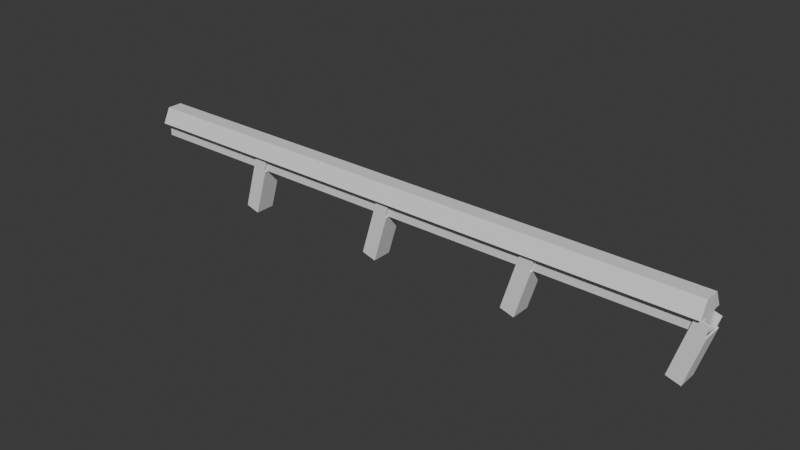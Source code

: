 # Source: bowling-alley-guard-rail_1.blend  (saved by Blender 4.0.36; exported with 4.5.12 LTS)
import bpy
from mathutils import Matrix  # noqa: F401  (used for matrix-valued properties, if any)

bpy.ops.wm.read_factory_settings(use_empty=True)
scene = bpy.context.scene
scene.name = 'Scene'

# ---- collections
col_collection = bpy.data.collections.new('Collection'); scene.collection.children.link(col_collection)

# ---- materials (node trees are filled in below, after node groups)
mat_material = bpy.data.materials.new('Material')
mat_material.alpha_threshold = 0.0
mat_material.use_transparent_shadow = False
mat_material.roughness = 0.5
mat_material.line_color = (0.0, 0.0, 0.0, 1.0)

# ---- material node trees
mat_material.use_nodes = True; mat_material.node_tree.nodes.clear()
_N = mat_material.node_tree.nodes; _L = mat_material.node_tree.links
n0 = _N.new('ShaderNodeOutputMaterial'); n0.name = 'Material Output'; n0.location = (300, 300)
n1 = _N.new('ShaderNodeBsdfPrincipled'); n1.name = 'Principled BSDF'; n1.location = (10, 300)
n1.inputs[3].default_value = 1.45
_L.new(n1.outputs[0], n0.inputs[0])
n0.is_active_output = True

# ---- world
world_world = bpy.data.worlds.new('World'); scene.world = world_world
world_world.use_nodes = True; world_world.node_tree.nodes.clear()
_N = world_world.node_tree.nodes; _L = world_world.node_tree.links
n0 = _N.new('ShaderNodeOutputWorld'); n0.name = 'World Output'; n0.location = (300, 300)
n1 = _N.new('ShaderNodeBackground'); n1.name = 'Background'; n1.location = (10, 300)
n1.inputs[0].default_value = (0.05088, 0.05088, 0.05088, 1.0)
_L.new(n1.outputs[0], n0.inputs[0])
n0.is_active_output = True
world_world.color = (0.05088, 0.05088, 0.05088)
world_world.use_sun_shadow = False
world_world.sun_shadow_jitter_overblur = 0.0

# ---- meshes
me_cube = bpy.data.meshes.new('Cube')
me_cube.from_pydata([(0.0, 0.1605, 0.321), (0.0, 0.0, 0.321), (0.0, -0.1605, -0.321), (0.0, 0.0, -0.321), (-6.328, 0.0, -0.321), (6.328, 0.0, 0.321), (-6.328, 0.0, 0.321), (6.328, 0.0, -0.321), (-6.328, -0.1605, -0.321), (6.328, -0.1605, 0.321), (-6.328, -0.1605, 0.321), (6.328, -0.1605, -0.321), (-6.328, 0.1605, 0.321), (6.328, 0.1605, -0.321), (-6.328, 0.1605, -0.321), (6.328, 0.1605, 0.321), (6.328, 0.321, 0.0), (-6.328, -0.321, 0.0), (6.328, -0.321, 0.0), (-6.328, 0.321, 0.0), (6.328, 0.0, 0.0), (-6.328, 0.0, 0.0), (-6.328, -0.1605, 0.0), (6.328, -0.1605, 0.0), (6.328, 0.1605, 0.0), (-6.328, 0.1605, 0.0), (6.328, -0.1605, 0.321), (-6.328, -0.1605, 0.321), (6.328, 0.2408, 0.0), (-6.328, 0.2408, 0.0), (-6.328, -0.2408, 0.0), (6.328, -0.2408, 0.0), (0.0, 0.1605, -0.321), (0.0, 0.321, 0.0), (0.0, -0.321, 0.0), (0.0, 0.2408, 0.0), (0.0, -0.2408, 0.0), (-3.164, 0.1605, 0.321), (-3.164, 0.2408, 0.0), (-3.164, 0.321, 0.0), (-3.164, 0.0, 0.321), (-3.164, 0.0, -0.321), (-3.164, -0.1605, -0.321), (-3.164, 0.1605, -0.321), (-3.164, -0.321, 0.0), (-3.164, -0.2408, 0.0), (3.164, -0.321, 0.0), (3.164, -0.1605, -0.321), (3.164, 0.1605, -0.321), (3.164, 0.0, 0.321), (3.164, 0.1605, 0.321), (3.164, 0.0, -0.321), (3.164, 0.321, 0.0), (3.164, 0.2408, 0.0), (3.164, -0.2408, 0.0)], [], [(25, 12, 19, 29), (23, 26, 18, 31), (24, 15, 5, 20), (48, 13, 7, 51), (22, 27, 6, 21), (37, 12, 6, 40), (17, 27, 22, 30), (20, 5, 26, 23), (51, 7, 11, 47), (5, 49, 1, 40, 6, 27, 26), (16, 15, 24, 28), (21, 6, 12, 25), (4, 21, 25, 14), (7, 20, 23, 11), (8, 22, 21, 4), (13, 24, 20, 7), (52, 53, 35, 33), (45, 44, 17, 30), (10, 9, 26, 27), (17, 44, 34, 46, 18, 26, 27), (37, 39, 19, 12), (39, 38, 29, 19), (50, 52, 33, 0), (54, 46, 34, 36), (41, 3, 2, 42), (50, 0, 1, 49), (43, 32, 3, 41), (14, 43, 41, 4), (4, 41, 42, 8), (33, 35, 38, 39), (0, 33, 39, 37), (36, 34, 44, 45), (0, 37, 40, 1), (15, 50, 49, 5), (31, 18, 46, 54), (15, 16, 52, 50), (28, 24, 25, 29), (13, 14, 25, 24), (30, 22, 23, 31), (16, 28, 53, 52), (8, 11, 23, 22), (3, 51, 47, 2), (32, 48, 51, 3)])
_uv = me_cube.uv_layers.new(name='UVMap')
_uv.uv.foreach_set('vector', [0.5, 0.1875, 0.625, 0.1875, 0.5, 0.25, 0.5, 0.2188, 0.5, 0.6875, 0.625, 0.6875, 0.5, 0.75, 0.5, 0.7188, 0.5, 0.5625, 0.625, 0.5625, 0.625, 0.625, 0.5, 0.625, 0.3125, 0.5625, 0.375, 0.5625, 0.375, 0.625, 0.3125, 0.625, 0.5, 0.0625, 0.625, 0.0625, 0.625, 0.125, 0.5, 0.125, 0.8125, 0.5625, 0.875, 0.5625, 0.875, 0.625, 0.8125, 0.625, 0.5, 0.0, 0.625, 0.0625, 0.5, 0.0625, 0.5, 0.03125, 0.5, 0.625, 0.625, 0.625, 0.625, 0.6875, 0.5, 0.6875, 0.3125, 0.625, 0.375, 0.625, 0.375, 0.6875, 0.3125, 0.6875, 0.625, 0.625, 0.6875, 0.625, 0.75, 0.625, 0.8125, 0.625, 0.875, 0.625, 0.875, 0.6875, 0.625, 0.6875, 0.5, 0.5, 0.625, 0.5625, 0.5, 0.5625, 0.5, 0.5312, 0.5, 0.125, 0.625, 0.125, 0.625, 0.1875, 0.5, 0.1875, 0.375, 0.125, 0.5, 0.125, 0.5, 0.1875, 0.375, 0.1875, 0.375, 0.625, 0.5, 0.625, 0.5, 0.6875, 0.375, 0.6875, 0.375, 0.0625, 0.5, 0.0625, 0.5, 0.125, 0.375, 0.125, 0.375, 0.5625, 0.5, 0.5625, 0.5, 0.625, 0.375, 0.625, 0.5, 0.4375, 0.5, 0.4531, 0.5, 0.375, 0.5, 0.375, 0.5, 0.2031, 0.5, 0.1875, 0.5, 0.0, 0.5, 0.03125, 0.875, 0.6875, 0.625, 0.6875, 0.625, 0.6875, 0.875, 0.6875, 0.5, 1.0, 0.5, 0.9375, 0.5, 0.875, 0.5, 0.8125, 0.5, 0.75, 0.625, 0.6875, 0.875, 0.6875, 0.625, 0.2812, 0.5, 0.3125, 0.5, 0.25, 0.625, 0.1875, 0.5, 0.3125, 0.5, 0.2969, 0.5, 0.2188, 0.5, 0.25, 0.625, 0.4688, 0.5, 0.4375, 0.5, 0.375, 0.625, 0.375, 0.5, 0.5469, 0.5, 0.5625, 0.5, 0.375, 0.5, 0.375, 0.1875, 0.625, 0.25, 0.625, 0.25, 0.6875, 0.1875, 0.6875, 0.6875, 0.5625, 0.75, 0.5625, 0.75, 0.625, 0.6875, 0.625, 0.1875, 0.5625, 0.25, 0.5625, 0.25, 0.625, 0.1875, 0.625, 0.125, 0.5625, 0.1875, 0.5625, 0.1875, 0.625, 0.125, 0.625, 0.125, 0.625, 0.1875, 0.625, 0.1875, 0.6875, 0.125, 0.6875, 0.5, 0.375, 0.5, 0.375, 0.5, 0.2969, 0.5, 0.3125, 0.625, 0.375, 0.5, 0.375, 0.5, 0.3125, 0.625, 0.2812, 0.5, 0.375, 0.5, 0.375, 0.5, 0.1875, 0.5, 0.2031, 0.75, 0.5625, 0.8125, 0.5625, 0.8125, 0.625, 0.75, 0.625, 0.625, 0.5625, 0.6875, 0.5625, 0.6875, 0.625, 0.625, 0.625, 0.5, 0.7188, 0.5, 0.75, 0.5, 0.5625, 0.5, 0.5469, 0.625, 0.5625, 0.5, 0.5, 0.5, 0.4375, 0.625, 0.4688, 0.5, 0.5312, 0.5, 0.5625, 0.5, 0.1875, 0.5, 0.2188, 0.375, 0.5625, 0.375, 0.1875, 0.5, 0.1875, 0.5, 0.5625, 0.5, 0.03125, 0.5, 0.0625, 0.5, 0.6875, 0.5, 0.7188, 0.5, 0.5, 0.5, 0.5312, 0.5, 0.4531, 0.5, 0.4375, 0.375, 0.0625, 0.375, 0.6875, 0.5, 0.6875, 0.5, 0.0625, 0.25, 0.625, 0.3125, 0.625, 0.3125, 0.6875, 0.25, 0.6875, 0.25, 0.5625, 0.3125, 0.5625, 0.3125, 0.625, 0.25, 0.625])
me_cube.materials.append(mat_material)
me_cube.use_mirror_vertex_groups = False
me_cube.update()
me_cube_001 = bpy.data.meshes.new('Cube.001')
me_cube_001.from_pydata([(0.01565, -0.1802, -1.407), (0.01565, -0.1802, -0.3391), (0.01565, 0.1802, -1.407), (0.01565, 0.1802, -0.3391), (-0.01565, -0.1802, -1.407), (-0.01565, -0.1802, -0.3391), (-0.01565, 0.1802, -1.407), (-0.01565, 0.1802, -0.3391), (0.01565, -0.2138, -1.407), (0.01565, -0.2138, -0.3391), (-0.01565, -0.2138, -0.3391), (-0.01565, -0.2138, -1.407), (-0.2964, -0.1802, -0.3391), (-0.2964, -0.1802, -1.407), (-0.2964, -0.2138, -0.3391), (-0.2964, -0.2138, -1.407), (0.01565, 0.2138, -0.3391), (0.01565, 0.2138, -1.407), (-0.01565, 0.2138, -1.407), (-0.01565, 0.2138, -0.3391), (-0.2962, 0.1802, -0.3391), (-0.2962, 0.1802, -1.407), (-0.2962, 0.2138, -0.3391), (-0.2962, 0.2138, -1.407), (-0.01565, -0.2138, -0.1175), (-0.01565, -0.1802, -0.1175), (-0.2964, -0.2138, -0.1175), (-0.2964, -0.1802, -0.1175), (-0.01565, 0.2138, -0.1181), (-0.01565, 0.1802, -0.1181), (-0.2962, 0.2138, -0.1181), (-0.2962, 0.1802, -0.1181)], [], [(0, 2, 3, 1), (20, 31, 30, 22), (6, 4, 5, 7), (5, 10, 9, 1), (2, 0, 4, 6), (7, 5, 1, 3), (11, 8, 9, 10), (4, 13, 12, 5), (1, 9, 8, 0), (0, 8, 11, 4), (13, 15, 14, 12), (11, 15, 13, 4), (12, 5, 25, 27), (10, 14, 15, 11), (17, 18, 19, 16), (6, 18, 17, 2), (3, 7, 19, 16), (2, 17, 16, 3), (20, 22, 23, 21), (18, 23, 22, 19), (6, 21, 23, 18), (7, 20, 21, 6), (25, 27, 26, 24), (14, 26, 27, 12), (10, 24, 26, 14), (5, 25, 24, 10), (28, 30, 31, 29), (19, 28, 29, 7), (7, 20, 31, 29), (22, 30, 28, 19)])
_uv = me_cube_001.uv_layers.new(name='UVMap')
_uv.uv.foreach_set('vector', [0.375, 0.0, 0.375, 0.25, 0.625, 0.25, 0.625, 0.0, 0.625, 0.5, 0.625, 0.5, 0.625, 0.5, 0.625, 0.5, 0.375, 0.5, 0.375, 0.75, 0.625, 0.75, 0.625, 0.5, 0.625, 0.75, 0.625, 0.75, 0.875, 0.75, 0.875, 0.75, 0.125, 0.5, 0.125, 0.75, 0.375, 0.75, 0.375, 0.5, 0.625, 0.5, 0.625, 0.75, 0.875, 0.75, 0.875, 0.5, 0.375, 0.75, 0.375, 1.0, 0.625, 1.0, 0.625, 0.75, 0.375, 0.75, 0.375, 0.75, 0.625, 0.75, 0.625, 0.75, 0.625, 0.0, 0.625, 0.0, 0.375, 0.0, 0.375, 0.0, 0.125, 0.75, 0.125, 0.75, 0.375, 0.75, 0.375, 0.75, 0.375, 0.75, 0.375, 0.75, 0.625, 0.75, 0.625, 0.75, 0.375, 0.75, 0.375, 0.75, 0.375, 0.75, 0.375, 0.75, 0.625, 0.75, 0.625, 0.75, 0.625, 0.75, 0.625, 0.75, 0.625, 0.75, 0.625, 0.75, 0.375, 0.75, 0.375, 0.75, 0.375, 0.25, 0.375, 0.5, 0.625, 0.5, 0.625, 0.25, 0.375, 0.5, 0.375, 0.5, 0.125, 0.5, 0.125, 0.5, 0.875, 0.5, 0.625, 0.5, 0.625, 0.5, 0.875, 0.5, 0.375, 0.25, 0.375, 0.25, 0.625, 0.25, 0.625, 0.25, 0.625, 0.5, 0.625, 0.5, 0.375, 0.5, 0.375, 0.5, 0.375, 0.5, 0.375, 0.5, 0.625, 0.5, 0.625, 0.5, 0.375, 0.5, 0.375, 0.5, 0.375, 0.5, 0.375, 0.5, 0.625, 0.5, 0.625, 0.5, 0.375, 0.5, 0.375, 0.5, 0.625, 0.75, 0.625, 0.75, 0.625, 0.75, 0.625, 0.75, 0.625, 0.75, 0.625, 0.75, 0.625, 0.75, 0.625, 0.75, 0.625, 0.75, 0.625, 0.75, 0.625, 0.75, 0.625, 0.75, 0.625, 0.75, 0.625, 0.75, 0.625, 0.75, 0.625, 0.75, 0.625, 0.5, 0.625, 0.5, 0.625, 0.5, 0.625, 0.5, 0.625, 0.5, 0.625, 0.5, 0.625, 0.5, 0.625, 0.5, 0.625, 0.5, 0.625, 0.5, 0.625, 0.5, 0.625, 0.5, 0.625, 0.5, 0.625, 0.5, 0.625, 0.5, 0.625, 0.5])
me_cube_001.update()
me_cube_002 = bpy.data.meshes.new('Cube.002')
me_cube_002.from_pydata([(0.01565, -0.1802, -1.407), (0.01565, -0.1802, -0.3391), (0.01565, 0.1802, -1.407), (0.01565, 0.1802, -0.3391), (-0.01565, -0.1802, -1.407), (-0.01565, -0.1802, -0.3391), (-0.01565, 0.1802, -1.407), (-0.01565, 0.1802, -0.3391), (0.01565, -0.2138, -1.407), (0.01565, -0.2138, -0.3391), (-0.01565, -0.2138, -0.3391), (-0.01565, -0.2138, -1.407), (-0.2964, -0.1802, -0.3391), (-0.2964, -0.1802, -1.407), (-0.2964, -0.2138, -0.3391), (-0.2964, -0.2138, -1.407), (0.01565, 0.2138, -0.3391), (0.01565, 0.2138, -1.407), (-0.01565, 0.2138, -1.407), (-0.01565, 0.2138, -0.3391), (-0.2962, 0.1802, -0.3391), (-0.2962, 0.1802, -1.407), (-0.2962, 0.2138, -0.3391), (-0.2962, 0.2138, -1.407), (-0.01565, -0.2138, -0.1175), (-0.01565, -0.1802, -0.1175), (-0.2964, -0.2138, -0.1175), (-0.2964, -0.1802, -0.1175), (-0.01565, 0.2138, -0.1181), (-0.01565, 0.1802, -0.1181), (-0.2962, 0.2138, -0.1181), (-0.2962, 0.1802, -0.1181)], [], [(0, 2, 3, 1), (20, 31, 30, 22), (6, 4, 5, 7), (5, 10, 9, 1), (2, 0, 4, 6), (7, 5, 1, 3), (11, 8, 9, 10), (4, 13, 12, 5), (1, 9, 8, 0), (0, 8, 11, 4), (13, 15, 14, 12), (11, 15, 13, 4), (12, 27, 25, 5), (10, 14, 15, 11), (17, 18, 19, 16), (6, 18, 17, 2), (3, 16, 19, 7), (2, 17, 16, 3), (20, 22, 23, 21), (18, 23, 22, 19), (6, 21, 23, 18), (7, 20, 21, 6), (25, 27, 26, 24), (14, 26, 27, 12), (10, 24, 26, 14), (5, 25, 24, 10), (28, 30, 31, 29), (19, 28, 29, 7), (7, 29, 31, 20), (22, 30, 28, 19)])
_uv = me_cube_002.uv_layers.new(name='UVMap')
_uv.uv.foreach_set('vector', [0.375, 0.0, 0.375, 0.25, 0.625, 0.25, 0.625, 0.0, 0.625, 0.5, 0.625, 0.5, 0.625, 0.5, 0.625, 0.5, 0.375, 0.5, 0.375, 0.75, 0.625, 0.75, 0.625, 0.5, 0.625, 0.75, 0.625, 0.75, 0.875, 0.75, 0.875, 0.75, 0.125, 0.5, 0.125, 0.75, 0.375, 0.75, 0.375, 0.5, 0.625, 0.5, 0.625, 0.75, 0.875, 0.75, 0.875, 0.5, 0.375, 0.75, 0.375, 1.0, 0.625, 1.0, 0.625, 0.75, 0.375, 0.75, 0.375, 0.75, 0.625, 0.75, 0.625, 0.75, 0.625, 0.0, 0.625, 0.0, 0.375, 0.0, 0.375, 0.0, 0.125, 0.75, 0.125, 0.75, 0.375, 0.75, 0.375, 0.75, 0.375, 0.75, 0.375, 0.75, 0.625, 0.75, 0.625, 0.75, 0.375, 0.75, 0.375, 0.75, 0.375, 0.75, 0.375, 0.75, 0.625, 0.75, 0.625, 0.75, 0.625, 0.75, 0.625, 0.75, 0.625, 0.75, 0.625, 0.75, 0.375, 0.75, 0.375, 0.75, 0.375, 0.25, 0.375, 0.5, 0.625, 0.5, 0.625, 0.25, 0.375, 0.5, 0.375, 0.5, 0.125, 0.5, 0.125, 0.5, 0.875, 0.5, 0.875, 0.5, 0.625, 0.5, 0.625, 0.5, 0.375, 0.25, 0.375, 0.25, 0.625, 0.25, 0.625, 0.25, 0.625, 0.5, 0.625, 0.5, 0.375, 0.5, 0.375, 0.5, 0.375, 0.5, 0.375, 0.5, 0.625, 0.5, 0.625, 0.5, 0.375, 0.5, 0.375, 0.5, 0.375, 0.5, 0.375, 0.5, 0.625, 0.5, 0.625, 0.5, 0.375, 0.5, 0.375, 0.5, 0.625, 0.75, 0.625, 0.75, 0.625, 0.75, 0.625, 0.75, 0.625, 0.75, 0.625, 0.75, 0.625, 0.75, 0.625, 0.75, 0.625, 0.75, 0.625, 0.75, 0.625, 0.75, 0.625, 0.75, 0.625, 0.75, 0.625, 0.75, 0.625, 0.75, 0.625, 0.75, 0.625, 0.5, 0.625, 0.5, 0.625, 0.5, 0.625, 0.5, 0.625, 0.5, 0.625, 0.5, 0.625, 0.5, 0.625, 0.5, 0.625, 0.5, 0.625, 0.5, 0.625, 0.5, 0.625, 0.5, 0.625, 0.5, 0.625, 0.5, 0.625, 0.5, 0.625, 0.5])
me_cube_002.update()
me_cube_003 = bpy.data.meshes.new('Cube.003')
me_cube_003.from_pydata([(0.01565, -0.1802, -1.407), (0.01565, -0.1802, -0.3391), (0.01565, 0.1802, -1.407), (0.01565, 0.1802, -0.3391), (-0.01565, -0.1802, -1.407), (-0.01565, -0.1802, -0.3391), (-0.01565, 0.1802, -1.407), (-0.01565, 0.1802, -0.3391), (0.01565, -0.2138, -1.407), (0.01565, -0.2138, -0.3391), (-0.01565, -0.2138, -0.3391), (-0.01565, -0.2138, -1.407), (-0.2964, -0.1802, -0.3391), (-0.2964, -0.1802, -1.407), (-0.2964, -0.2138, -0.3391), (-0.2964, -0.2138, -1.407), (0.01565, 0.2138, -0.3391), (0.01565, 0.2138, -1.407), (-0.01565, 0.2138, -1.407), (-0.01565, 0.2138, -0.3391), (-0.2962, 0.1802, -0.3391), (-0.2962, 0.1802, -1.407), (-0.2962, 0.2138, -0.3391), (-0.2962, 0.2138, -1.407), (-0.01565, -0.2138, -0.1175), (-0.01565, -0.1802, -0.1175), (-0.2964, -0.2138, -0.1175), (-0.2964, -0.1802, -0.1175), (-0.01565, 0.2138, -0.1181), (-0.01565, 0.1802, -0.1181), (-0.2962, 0.2138, -0.1181), (-0.2962, 0.1802, -0.1181)], [], [(0, 2, 3, 1), (20, 31, 30, 22), (6, 4, 5, 7), (5, 10, 9, 1), (2, 0, 4, 6), (7, 5, 1, 3), (11, 8, 9, 10), (4, 13, 12, 5), (1, 9, 8, 0), (0, 8, 11, 4), (13, 15, 14, 12), (11, 15, 13, 4), (12, 27, 25, 5), (10, 14, 15, 11), (17, 18, 19, 16), (6, 18, 17, 2), (3, 16, 19, 7), (2, 17, 16, 3), (20, 22, 23, 21), (18, 23, 22, 19), (6, 21, 23, 18), (7, 20, 21, 6), (25, 27, 26, 24), (14, 26, 27, 12), (10, 24, 26, 14), (5, 25, 24, 10), (28, 30, 31, 29), (19, 28, 29, 7), (7, 29, 31, 20), (22, 30, 28, 19)])
_uv = me_cube_003.uv_layers.new(name='UVMap')
_uv.uv.foreach_set('vector', [0.375, 0.0, 0.375, 0.25, 0.625, 0.25, 0.625, 0.0, 0.625, 0.5, 0.625, 0.5, 0.625, 0.5, 0.625, 0.5, 0.375, 0.5, 0.375, 0.75, 0.625, 0.75, 0.625, 0.5, 0.625, 0.75, 0.625, 0.75, 0.875, 0.75, 0.875, 0.75, 0.125, 0.5, 0.125, 0.75, 0.375, 0.75, 0.375, 0.5, 0.625, 0.5, 0.625, 0.75, 0.875, 0.75, 0.875, 0.5, 0.375, 0.75, 0.375, 1.0, 0.625, 1.0, 0.625, 0.75, 0.375, 0.75, 0.375, 0.75, 0.625, 0.75, 0.625, 0.75, 0.625, 0.0, 0.625, 0.0, 0.375, 0.0, 0.375, 0.0, 0.125, 0.75, 0.125, 0.75, 0.375, 0.75, 0.375, 0.75, 0.375, 0.75, 0.375, 0.75, 0.625, 0.75, 0.625, 0.75, 0.375, 0.75, 0.375, 0.75, 0.375, 0.75, 0.375, 0.75, 0.625, 0.75, 0.625, 0.75, 0.625, 0.75, 0.625, 0.75, 0.625, 0.75, 0.625, 0.75, 0.375, 0.75, 0.375, 0.75, 0.375, 0.25, 0.375, 0.5, 0.625, 0.5, 0.625, 0.25, 0.375, 0.5, 0.375, 0.5, 0.125, 0.5, 0.125, 0.5, 0.875, 0.5, 0.875, 0.5, 0.625, 0.5, 0.625, 0.5, 0.375, 0.25, 0.375, 0.25, 0.625, 0.25, 0.625, 0.25, 0.625, 0.5, 0.625, 0.5, 0.375, 0.5, 0.375, 0.5, 0.375, 0.5, 0.375, 0.5, 0.625, 0.5, 0.625, 0.5, 0.375, 0.5, 0.375, 0.5, 0.375, 0.5, 0.375, 0.5, 0.625, 0.5, 0.625, 0.5, 0.375, 0.5, 0.375, 0.5, 0.625, 0.75, 0.625, 0.75, 0.625, 0.75, 0.625, 0.75, 0.625, 0.75, 0.625, 0.75, 0.625, 0.75, 0.625, 0.75, 0.625, 0.75, 0.625, 0.75, 0.625, 0.75, 0.625, 0.75, 0.625, 0.75, 0.625, 0.75, 0.625, 0.75, 0.625, 0.75, 0.625, 0.5, 0.625, 0.5, 0.625, 0.5, 0.625, 0.5, 0.625, 0.5, 0.625, 0.5, 0.625, 0.5, 0.625, 0.5, 0.625, 0.5, 0.625, 0.5, 0.625, 0.5, 0.625, 0.5, 0.625, 0.5, 0.625, 0.5, 0.625, 0.5, 0.625, 0.5])
me_cube_003.update()
me_cube_004 = bpy.data.meshes.new('Cube.004')
me_cube_004.from_pydata([(0.01565, -0.1802, -1.407), (0.01565, -0.1802, -0.3391), (0.01565, 0.1802, -1.407), (0.01565, 0.1802, -0.3391), (-0.01565, -0.1802, -1.407), (-0.01565, -0.1802, -0.3391), (-0.01565, 0.1802, -1.407), (-0.01565, 0.1802, -0.3391), (0.01565, -0.2138, -1.407), (0.01565, -0.2138, -0.3391), (-0.01565, -0.2138, -0.3391), (-0.01565, -0.2138, -1.407), (-0.2964, -0.1802, -0.3391), (-0.2964, -0.1802, -1.407), (-0.2964, -0.2138, -0.3391), (-0.2964, -0.2138, -1.407), (0.01565, 0.2138, -0.3391), (0.01565, 0.2138, -1.407), (-0.01565, 0.2138, -1.407), (-0.01565, 0.2138, -0.3391), (-0.2962, 0.1802, -0.3391), (-0.2962, 0.1802, -1.407), (-0.2962, 0.2138, -0.3391), (-0.2962, 0.2138, -1.407), (-0.01565, -0.2138, -0.1175), (-0.01565, -0.1802, -0.1175), (-0.2964, -0.2138, -0.1175), (-0.2964, -0.1802, -0.1175), (-0.01565, 0.2138, -0.1181), (-0.01565, 0.1802, -0.1181), (-0.2962, 0.2138, -0.1181), (-0.2962, 0.1802, -0.1181)], [], [(0, 2, 3, 1), (20, 31, 30, 22), (6, 4, 5, 7), (5, 10, 9, 1), (2, 0, 4, 6), (7, 5, 1, 3), (11, 8, 9, 10), (4, 13, 12, 5), (1, 9, 8, 0), (0, 8, 11, 4), (13, 15, 14, 12), (11, 15, 13, 4), (12, 27, 25, 5), (10, 14, 15, 11), (17, 18, 19, 16), (6, 18, 17, 2), (3, 16, 19, 7), (2, 17, 16, 3), (20, 22, 23, 21), (18, 23, 22, 19), (6, 21, 23, 18), (7, 20, 21, 6), (25, 27, 26, 24), (14, 26, 27, 12), (10, 24, 26, 14), (5, 25, 24, 10), (28, 30, 31, 29), (19, 28, 29, 7), (7, 29, 31, 20), (22, 30, 28, 19)])
_uv = me_cube_004.uv_layers.new(name='UVMap')
_uv.uv.foreach_set('vector', [0.375, 0.0, 0.375, 0.25, 0.625, 0.25, 0.625, 0.0, 0.625, 0.5, 0.625, 0.5, 0.625, 0.5, 0.625, 0.5, 0.375, 0.5, 0.375, 0.75, 0.625, 0.75, 0.625, 0.5, 0.625, 0.75, 0.625, 0.75, 0.875, 0.75, 0.875, 0.75, 0.125, 0.5, 0.125, 0.75, 0.375, 0.75, 0.375, 0.5, 0.625, 0.5, 0.625, 0.75, 0.875, 0.75, 0.875, 0.5, 0.375, 0.75, 0.375, 1.0, 0.625, 1.0, 0.625, 0.75, 0.375, 0.75, 0.375, 0.75, 0.625, 0.75, 0.625, 0.75, 0.625, 0.0, 0.625, 0.0, 0.375, 0.0, 0.375, 0.0, 0.125, 0.75, 0.125, 0.75, 0.375, 0.75, 0.375, 0.75, 0.375, 0.75, 0.375, 0.75, 0.625, 0.75, 0.625, 0.75, 0.375, 0.75, 0.375, 0.75, 0.375, 0.75, 0.375, 0.75, 0.625, 0.75, 0.625, 0.75, 0.625, 0.75, 0.625, 0.75, 0.625, 0.75, 0.625, 0.75, 0.375, 0.75, 0.375, 0.75, 0.375, 0.25, 0.375, 0.5, 0.625, 0.5, 0.625, 0.25, 0.375, 0.5, 0.375, 0.5, 0.125, 0.5, 0.125, 0.5, 0.875, 0.5, 0.875, 0.5, 0.625, 0.5, 0.625, 0.5, 0.375, 0.25, 0.375, 0.25, 0.625, 0.25, 0.625, 0.25, 0.625, 0.5, 0.625, 0.5, 0.375, 0.5, 0.375, 0.5, 0.375, 0.5, 0.375, 0.5, 0.625, 0.5, 0.625, 0.5, 0.375, 0.5, 0.375, 0.5, 0.375, 0.5, 0.375, 0.5, 0.625, 0.5, 0.625, 0.5, 0.375, 0.5, 0.375, 0.5, 0.625, 0.75, 0.625, 0.75, 0.625, 0.75, 0.625, 0.75, 0.625, 0.75, 0.625, 0.75, 0.625, 0.75, 0.625, 0.75, 0.625, 0.75, 0.625, 0.75, 0.625, 0.75, 0.625, 0.75, 0.625, 0.75, 0.625, 0.75, 0.625, 0.75, 0.625, 0.75, 0.625, 0.5, 0.625, 0.5, 0.625, 0.5, 0.625, 0.5, 0.625, 0.5, 0.625, 0.5, 0.625, 0.5, 0.625, 0.5, 0.625, 0.5, 0.625, 0.5, 0.625, 0.5, 0.625, 0.5, 0.625, 0.5, 0.625, 0.5, 0.625, 0.5, 0.625, 0.5])
me_cube_004.update()

# ---- objects
ob_cube = bpy.data.objects.new('Cube', me_cube)
ob_cube_001 = bpy.data.objects.new('Cube.001', me_cube_001)
ob_cube_002 = bpy.data.objects.new('Cube.002', me_cube_002)
ob_cube_003 = bpy.data.objects.new('Cube.003', me_cube_003)
ob_cube_004 = bpy.data.objects.new('Cube.004', me_cube_004)

# ---- transforms, parenting, visibility, modifiers, constraints
ob_cube.location = (0.0, 0.0, 0.0)
ob_cube.lock_rotations_4d = False
ob_cube.empty_display_type = 'ARROWS'
ob_cube.lineart.crease_threshold = 0.0
ob_cube_001.location = (3.25, 0.0, 0.0)
ob_cube_001.rotation_euler = (0.0, 0.2875, 0.0)
ob_cube_002.location = (0.0, 0.0, 0.0)
ob_cube_002.rotation_euler = (0.0, 0.2875, 0.0)
ob_cube_003.location = (-3.25, 0.0, 0.0)
ob_cube_003.rotation_euler = (0.0, 0.2875, 0.0)
ob_cube_004.location = (6.5, 0.0, 0.0)
ob_cube_004.rotation_euler = (0.0, 0.2875, 0.0)

# ---- collection membership
col_collection.objects.link(ob_cube)
col_collection.objects.link(ob_cube_001)
col_collection.objects.link(ob_cube_002)
col_collection.objects.link(ob_cube_003)
col_collection.objects.link(ob_cube_004)

# ---- scene / render settings (as saved in the file)
scene.frame_start = 1; scene.frame_end = 250; scene.frame_set(57)
scene.render.engine = 'BLENDER_EEVEE_NEXT'
scene.cycles.sampling_pattern = 'TABULATED_SOBOL'
bpy.context.view_layer.update()

# ---- added for rendering (the .blend has no active camera and no usable light): camera, sun
cam_auto = bpy.data.cameras.new('AutoCamera')
cam_auto.lens = 50.0
cam_auto.sensor_width = 36.0
cam_auto.clip_end = 1000.0
ob_auto_camera = bpy.data.objects.new('AutoCamera', cam_auto)
scene.collection.objects.link(ob_auto_camera)
ob_auto_camera.location = (12.0445, -14.3614, 9.05787)
ob_auto_camera.rotation_euler = (1.09748, -7.21219e-08, 0.694738)
scene.camera = ob_auto_camera
light_auto_sun = bpy.data.lights.new('AutoSun', 'SUN')
light_auto_sun.energy = 3.0
light_auto_sun.angle = 0.0523599
ob_auto_sun = bpy.data.objects.new('AutoSun', light_auto_sun)
scene.collection.objects.link(ob_auto_sun)
ob_auto_sun.rotation_euler = (0.872665, 0.174533, 0.523599)
bpy.context.view_layer.update()

